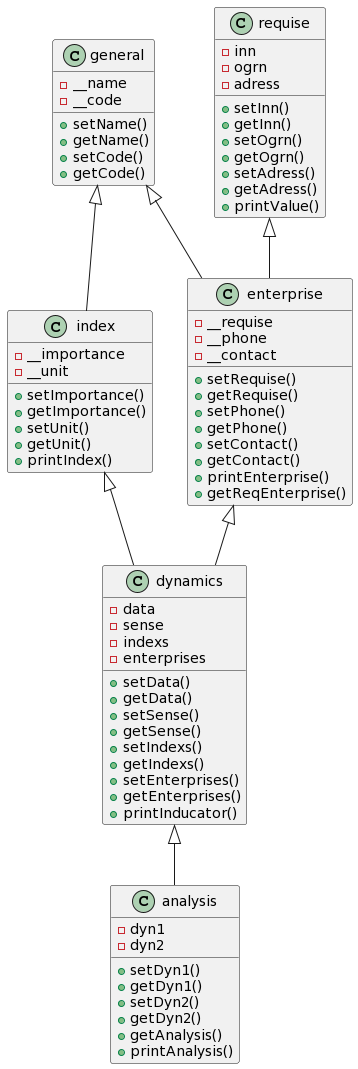

The diagram above was rendered by PlantUML. Its source (embedded in the PNG):
@startuml
class general {
-__name
-__code
+setName()
+getName()
+setCode()
+getCode()
}
class index {
-__importance
-__unit
+setImportance()
+getImportance()
+setUnit()
+getUnit()
+printIndex()
}
class enterprise{
-__requise
-__phone
-__contact
+setRequise()
+getRequise()
+setPhone()
+getPhone()
+setContact()
+getContact()
+printEnterprise()
+getReqEnterprise()
}
class requise{
-inn
-ogrn
-adress
+setInn()
+getInn()
+setOgrn()
+getOgrn()
+setAdress()
+getAdress()
+printValue()
}
class dynamics{
-data
-sense
-indexs
-enterprises
+setData()
+getData()
+setSense()
+getSense()
+setIndexs()
+getIndexs()
+setEnterprises()
+getEnterprises()
+printInducator()
}
class analysis{
-dyn1
-dyn2
+setDyn1()
+getDyn1()
+setDyn2()
+getDyn2()
+getAnalysis()
+printAnalysis()
}
general <|-- index
general <|-- enterprise
requise <|-- enterprise
index <|-- dynamics
dynamics <|-- analysis
enterprise <|-- dynamics
@enduml